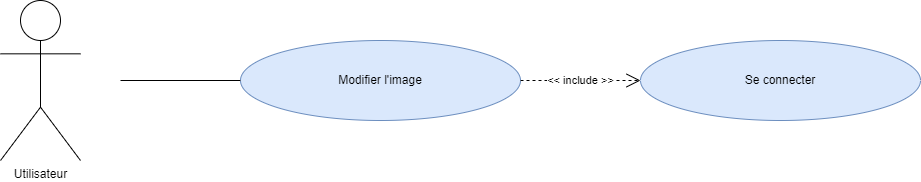

The diagram above was exported from draw.io. Its source (the exported page's mxGraphModel, read from the mxfile embedded in the PNG):
<mxGraphModel dx="1434" dy="796" grid="1" gridSize="10" guides="1" tooltips="1" connect="1" arrows="1" fold="1" page="1" pageScale="1" pageWidth="1654" pageHeight="1169" background="#ffffff" math="0" shadow="0">
  <root>
    <mxCell id="0" />
    <mxCell id="1" parent="0" />
    <mxCell id="V2SZSsN2rBqOO6vF4yF6-1" value="Utilisateur" style="shape=umlActor;verticalLabelPosition=bottom;verticalAlign=top;html=1;outlineConnect=0;" vertex="1" parent="1">
      <mxGeometry x="40" y="480" width="80" height="160" as="geometry" />
    </mxCell>
    <mxCell id="V2SZSsN2rBqOO6vF4yF6-2" value="Modifier l'image" style="ellipse;whiteSpace=wrap;html=1;fillColor=#dae8fc;strokeColor=#6c8ebf;" vertex="1" parent="1">
      <mxGeometry x="280" y="520" width="280" height="80" as="geometry" />
    </mxCell>
    <mxCell id="V2SZSsN2rBqOO6vF4yF6-3" value="Se connecter" style="ellipse;whiteSpace=wrap;html=1;fillColor=#dae8fc;strokeColor=#6c8ebf;" vertex="1" parent="1">
      <mxGeometry x="680" y="520" width="280" height="80" as="geometry" />
    </mxCell>
    <mxCell id="V2SZSsN2rBqOO6vF4yF6-4" value="" style="endArrow=none;html=1;rounded=0;entryX=0;entryY=0.5;entryDx=0;entryDy=0;" edge="1" parent="1" target="V2SZSsN2rBqOO6vF4yF6-2">
      <mxGeometry width="50" height="50" relative="1" as="geometry">
        <mxPoint x="160" y="560" as="sourcePoint" />
        <mxPoint x="750" y="380" as="targetPoint" />
      </mxGeometry>
    </mxCell>
    <mxCell id="V2SZSsN2rBqOO6vF4yF6-5" value="&amp;lt;&amp;lt; include &amp;gt;&amp;gt;" style="endArrow=open;endSize=12;dashed=1;html=1;rounded=0;exitX=1;exitY=0.5;exitDx=0;exitDy=0;entryX=0;entryY=0.5;entryDx=0;entryDy=0;" edge="1" parent="1" source="V2SZSsN2rBqOO6vF4yF6-2" target="V2SZSsN2rBqOO6vF4yF6-3">
      <mxGeometry width="160" relative="1" as="geometry">
        <mxPoint x="420" y="360" as="sourcePoint" />
        <mxPoint x="420" y="520" as="targetPoint" />
      </mxGeometry>
    </mxCell>
  </root>
</mxGraphModel>